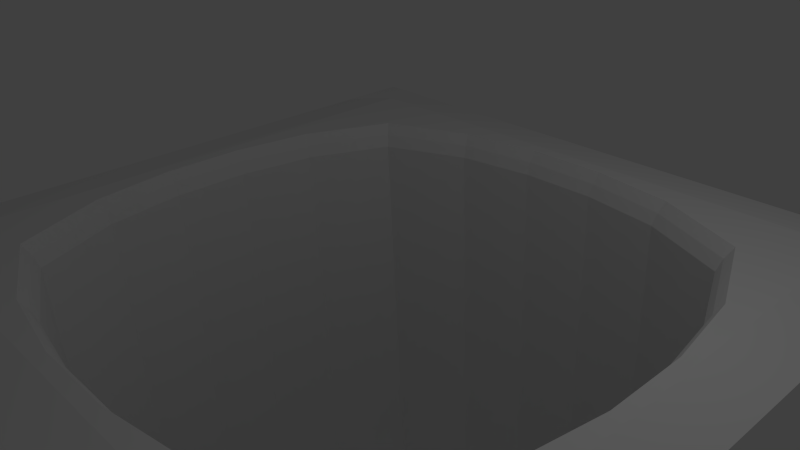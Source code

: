 # Source: hole.blend  (saved by Blender 2.66.0; exported with 4.5.12 LTS)
import bpy
from mathutils import Matrix  # noqa: F401  (used for matrix-valued properties, if any)

bpy.ops.wm.read_factory_settings(use_empty=True)
scene = bpy.context.scene
scene.name = 'Scene'

# ---- collections
col_collection_1 = bpy.data.collections.new('Collection 1'); scene.collection.children.link(col_collection_1)

# ---- materials (node trees are filled in below, after node groups)
mat_tile = bpy.data.materials.new('tile')
mat_tile.alpha_threshold = 0.0
mat_tile.use_transparent_shadow = False
mat_tile.roughness = 0.5
mat_tile.line_color = (0.0, 0.0, 0.0, 1.0)
mat_hole = bpy.data.materials.new('hole')
mat_hole.alpha_threshold = 0.0
mat_hole.use_transparent_shadow = False
mat_hole.roughness = 0.5
mat_hole.line_color = (0.0, 0.0, 0.0, 1.0)

# ---- material node trees

# ---- world
world_world = bpy.data.worlds.new('World'); scene.world = world_world
world_world.color = (0.05088, 0.05088, 0.05088)
world_world.use_sun_shadow = False
world_world.sun_shadow_jitter_overblur = 0.0
world_world.cycles.sampling_method = 'MANUAL'
world_world.cycles.sample_map_resolution = 256

# ---- cameras
cam_camera = bpy.data.cameras.new('Camera')
cam_camera.clip_end = 100.0
cam_camera.lens = 35.0
cam_camera.sensor_width = 32.0
cam_camera.sensor_height = 18.0
cam_camera.ortho_scale = 7.314
cam_camera.dof.focus_distance = 0.0
cam_camera.dof.aperture_fstop = 128.0

# ---- lights
light_lamp = bpy.data.lights.new('Lamp', 'POINT')
light_lamp.transmission_factor = 0.0
light_lamp.cutoff_distance = 30.0
light_lamp.energy = 100.0
light_lamp.shadow_buffer_clip_start = 1.001
light_lamp.shadow_soft_size = 0.1
light_lamp.shadow_maximum_resolution = 0.006
light_lamp.use_absolute_resolution = True
light_lamp.cycles.use_multiple_importance_sampling = False

# ---- meshes
me_grid = bpy.data.meshes.new('Grid')
me_grid.from_pydata([(1.0, -1.0, 0.0), (0.7778, -1.0, 0.0), (0.5556, -1.0, 0.0), (0.3333, -1.0, 0.0), (0.1111, -1.0, 0.0), (-0.1111, -1.0, 0.0), (-0.3333, -1.0, 0.0), (-0.5556, -1.0, 0.0), (-0.7778, -1.0, 0.0), (-1.0, -1.0, 0.0), (1.0, -0.7778, 0.0), (0.8449, -0.8459, 0.1277), (0.6036, -0.8459, 0.1277), (0.3623, -0.8459, 0.1277), (0.121, -0.8459, 0.1277), (-0.1204, -0.8459, 0.1277), (-0.3617, -0.8459, 0.1277), (-0.603, -0.8459, 0.1277), (-0.8443, -0.8459, 0.1277), (-1.0, -0.7778, 0.0), (1.0, -0.5556, 0.0), (0.8449, -0.6045, 0.1277), (0.6481, -0.6491, 0.1277), (0.3784, -0.7668, 0.1277), (0.125, -0.8061, 0.1277), (-0.1244, -0.8061, 0.1277), (-0.3778, -0.7668, 0.1277), (-0.6475, -0.6491, 0.1277), (-0.8443, -0.6045, 0.1277), (-1.0, -0.5556, 0.0), (1.0, -0.3333, 0.0), (0.8449, -0.3632, 0.1277), (0.7659, -0.3793, 0.1277), (-0.7653, -0.3793, 0.1277), (-0.8443, -0.3632, 0.1277), (-1.0, -0.3333, 0.0), (1.0, -0.1111, 0.0), (0.8449, -0.1219, 0.1277), (0.8051, -0.1259, 0.1277), (-0.8046, -0.1259, 0.1277), (-0.8443, -0.1219, 0.1277), (-1.0, -0.1111, 0.0), (1.0, 0.1111, 0.0), (0.8449, 0.1194, 0.1277), (0.8051, 0.1235, 0.1277), (-0.8046, 0.1235, 0.1277), (-0.8443, 0.1194, 0.1277), (-1.0, 0.1111, 0.0), (1.0, 0.3333, 0.0), (0.8449, 0.3608, 0.1277), (0.7659, 0.3769, 0.1277), (-0.7653, 0.3769, 0.1277), (-0.8443, 0.3608, 0.1277), (-1.0, 0.3333, 0.0), (1.0, 0.5556, 0.0), (0.8449, 0.6021, 0.1277), (0.6481, 0.6466, 0.1277), (0.3784, 0.7644, 0.1277), (0.125, 0.8036, 0.1277), (-0.1244, 0.8036, 0.1277), (-0.3778, 0.7644, 0.1277), (-0.6475, 0.6466, 0.1277), (-0.8443, 0.6021, 0.1277), (-1.0, 0.5556, 0.0), (1.0, 0.7778, 0.0), (0.8449, 0.8434, 0.1277), (0.6036, 0.8434, 0.1277), (0.3623, 0.8434, 0.1277), (0.121, 0.8434, 0.1277), (-0.1204, 0.8434, 0.1277), (-0.3617, 0.8434, 0.1277), (-0.603, 0.8434, 0.1277), (-0.8443, 0.8434, 0.1277), (-1.0, 0.7778, 0.0), (1.0, 1.0, 0.0), (0.7778, 1.0, 0.0), (0.5556, 1.0, 0.0), (0.3333, 1.0, 0.0), (0.1111, 1.0, 0.0), (-0.1111, 1.0, 0.0), (-0.3333, 1.0, 0.0), (-0.5556, 1.0, 0.0), (-0.7778, 1.0, 0.0), (-1.0, 1.0, 0.0), (0.6309, -0.6318, -0.04234), (0.3683, -0.7465, -0.04234), (0.1217, -0.7846, -0.04234), (-0.1211, -0.7846, -0.04234), (-0.3677, -0.7465, -0.04234), (-0.6303, -0.6318, -0.04234), (0.7455, -0.3693, -0.04234), (-0.7449, -0.3693, -0.04234), (0.7837, -0.1226, -0.04234), (-0.7831, -0.1226, -0.04234), (0.7837, 0.1201, -0.04234), (-0.7831, 0.1201, -0.04234), (0.7455, 0.3668, -0.04234), (-0.7449, 0.3668, -0.04234), (0.6309, 0.6293, -0.04234), (0.3683, 0.744, -0.04234), (0.1217, 0.7822, -0.04234), (-0.1211, 0.7822, -0.04234), (-0.3677, 0.744, -0.04234), (-0.6303, 0.6293, -0.04234), (0.6195, -0.6204, -0.2312), (0.3617, -0.733, -0.2312), (0.1195, -0.7705, -0.2312), (-0.1189, -0.7705, -0.2312), (-0.3611, -0.733, -0.2312), (-0.6189, -0.6204, -0.2312), (0.732, -0.3626, -0.2312), (-0.7315, -0.3626, -0.2312), (0.7695, -0.1204, -0.2312), (-0.7689, -0.1204, -0.2312), (0.7695, 0.1179, -0.2312), (-0.7689, 0.1179, -0.2312), (0.732, 0.3602, -0.2312), (-0.7315, 0.3602, -0.2312), (0.6195, 0.6179, -0.2312), (0.3617, 0.7305, -0.2312), (0.1195, 0.768, -0.2312), (-0.1189, 0.768, -0.2312), (-0.3611, 0.7305, -0.2312), (-0.6189, 0.6179, -0.2312), (0.5993, -0.5368, -8.054), (0.3415, -0.6494, -8.054), (0.0993, -0.6869, -8.054), (-0.139, -0.6869, -8.054), (-0.3812, -0.6494, -8.054), (-0.639, -0.5368, -8.054), (0.7119, -0.279, -8.054), (-0.7516, -0.279, -8.054), (0.7494, -0.03681, -8.054), (-0.7891, -0.03681, -8.054), (0.7494, 0.2015, -8.054), (-0.7891, 0.2015, -8.054), (0.7119, 0.4437, -8.054), (-0.7516, 0.4437, -8.054), (0.5993, 0.7015, -8.054), (0.3415, 0.8141, -8.054), (0.0993, 0.8516, -8.054), (-0.139, 0.8516, -8.054), (-0.3812, 0.8141, -8.054), (-0.639, 0.7015, -8.054)], [], [(8, 7, 17, 18), (2, 1, 11, 12), (9, 8, 18, 19), (3, 2, 12, 13), (4, 3, 13, 14), (5, 4, 14, 15), (6, 5, 15, 16), (7, 6, 16, 17), (1, 0, 10, 11), (15, 14, 24, 25), (16, 15, 25, 26), (17, 16, 26, 27), (11, 10, 20, 21), (18, 17, 27, 28), (12, 11, 21, 22), (19, 18, 28, 29), (13, 12, 22, 23), (14, 13, 23, 24), (21, 20, 30, 31), (28, 27, 33, 34), (22, 21, 31, 32), (29, 28, 34, 35), (31, 30, 36, 37), (34, 33, 39, 40), (32, 31, 37, 38), (35, 34, 40, 41), (37, 36, 42, 43), (40, 39, 45, 46), (38, 37, 43, 44), (41, 40, 46, 47), (43, 42, 48, 49), (46, 45, 51, 52), (44, 43, 49, 50), (47, 46, 52, 53), (53, 52, 62, 63), (49, 48, 54, 55), (52, 51, 61, 62), (50, 49, 55, 56), (56, 55, 65, 66), (63, 62, 72, 73), (57, 56, 66, 67), (58, 57, 67, 68), (59, 58, 68, 69), (60, 59, 69, 70), (61, 60, 70, 71), (55, 54, 64, 65), (62, 61, 71, 72), (72, 71, 81, 82), (66, 65, 75, 76), (73, 72, 82, 83), (67, 66, 76, 77), (68, 67, 77, 78), (69, 68, 78, 79), (70, 69, 79, 80), (71, 70, 80, 81), (65, 64, 74, 75), (59, 60, 102, 101), (33, 27, 89, 91), (51, 45, 95, 97), (24, 23, 85, 86), (50, 56, 98, 96), (60, 61, 103, 102), (61, 51, 97, 103), (25, 24, 86, 87), (56, 57, 99, 98), (26, 25, 87, 88), (57, 58, 100, 99), (38, 44, 94, 92), (27, 26, 88, 89), (32, 38, 92, 90), (58, 59, 101, 100), (22, 32, 90, 84), (44, 50, 96, 94), (45, 39, 93, 95), (23, 22, 84, 85), (39, 33, 91, 93), (103, 97, 117, 123), (99, 100, 120, 119), (95, 93, 113, 115), (89, 88, 108, 109), (100, 101, 121, 120), (92, 94, 114, 112), (91, 89, 109, 111), (85, 84, 104, 105), (101, 102, 122, 121), (94, 96, 116, 114), (84, 90, 110, 104), (86, 85, 105, 106), (102, 103, 123, 122), (97, 95, 115, 117), (93, 91, 111, 113), (87, 86, 106, 107), (96, 98, 118, 116), (98, 99, 119, 118), (90, 92, 112, 110), (88, 87, 107, 108), (112, 114, 134, 132), (111, 109, 129, 131), (105, 104, 124, 125), (121, 122, 142, 141), (114, 116, 136, 134), (104, 110, 130, 124), (106, 105, 125, 126), (122, 123, 143, 142), (117, 115, 135, 137), (113, 111, 131, 133), (107, 106, 126, 127), (116, 118, 138, 136), (118, 119, 139, 138), (110, 112, 132, 130), (108, 107, 127, 128), (123, 117, 137, 143), (119, 120, 140, 139), (115, 113, 133, 135), (109, 108, 128, 129), (120, 121, 141, 140)])
me_grid.polygons.foreach_set('material_index', [0, 0, 0, 0, 0, 0, 0, 0, 0, 0, 0, 0, 0, 0, 0, 0, 0, 0, 0, 0, 0, 0, 0, 0, 0, 0, 0, 0, 0, 0, 0, 0, 0, 0, 0, 0, 0, 0, 0, 0, 0, 0, 0, 0, 0, 0, 0, 0, 0, 0, 0, 0, 0, 0, 0, 0, 0, 0, 0, 0, 0, 0, 0, 0, 0, 0, 0, 0, 0, 0, 0, 0, 0, 0, 0, 0, 1, 1, 1, 1, 1, 1, 1, 1, 1, 1, 1, 1, 1, 1, 1, 1, 1, 1, 1, 1, 1, 1, 1, 1, 1, 1, 1, 1, 1, 1, 1, 1, 1, 1, 1, 1, 1, 1, 1, 1])
_uv = me_grid.uv_layers.new(name='UVMap')
_uv.uv.foreach_set('vector', [0.1139, 0.003646, 0.2242, 0.003646, 0.2242, 0.1139, 0.1139, 0.1139, 0.7758, 0.003646, 0.8861, 0.003646, 0.8861, 0.1139, 0.7758, 0.1139, 0.003646, 0.003646, 0.1139, 0.003646, 0.1139, 0.1139, 0.003646, 0.1139, 0.6655, 0.003646, 0.7758, 0.003646, 0.7758, 0.1139, 0.6655, 0.1139, 0.5552, 0.003646, 0.6655, 0.003646, 0.6655, 0.1139, 0.5552, 0.1139, 0.4448, 0.003646, 0.5552, 0.003646, 0.5552, 0.1139, 0.4448, 0.1139, 0.3345, 0.003646, 0.4448, 0.003646, 0.4448, 0.1139, 0.3345, 0.1139, 0.2242, 0.003646, 0.3345, 0.003646, 0.3345, 0.1139, 0.2242, 0.1139, 0.8861, 0.003646, 0.9964, 0.003646, 0.9964, 0.1139, 0.8861, 0.1139, 0.4448, 0.1139, 0.5552, 0.1139, 0.557, 0.1321, 0.443, 0.1321, 0.3345, 0.1139, 0.4448, 0.1139, 0.443, 0.1321, 0.3272, 0.1501, 0.2242, 0.1139, 0.3345, 0.1139, 0.3272, 0.1501, 0.2039, 0.2039, 0.8861, 0.1139, 0.9964, 0.1139, 0.9964, 0.2242, 0.8861, 0.2242, 0.1139, 0.1139, 0.2242, 0.1139, 0.2039, 0.2039, 0.1139, 0.2242, 0.7758, 0.1139, 0.8861, 0.1139, 0.8861, 0.2242, 0.7961, 0.2039, 0.003646, 0.1139, 0.1139, 0.1139, 0.1139, 0.2242, 0.003646, 0.2242, 0.6655, 0.1139, 0.7758, 0.1139, 0.7961, 0.2039, 0.6728, 0.1501, 0.5552, 0.1139, 0.6655, 0.1139, 0.6728, 0.1501, 0.557, 0.1321, 0.8861, 0.2242, 0.9964, 0.2242, 0.9964, 0.3345, 0.8861, 0.3345, 0.1139, 0.2242, 0.2039, 0.2039, 0.1501, 0.3272, 0.1139, 0.3345, 0.7961, 0.2039, 0.8861, 0.2242, 0.8861, 0.3345, 0.8499, 0.3272, 0.003646, 0.2242, 0.1139, 0.2242, 0.1139, 0.3345, 0.003646, 0.3345, 0.8861, 0.3345, 0.9964, 0.3345, 0.9964, 0.4448, 0.8861, 0.4448, 0.1139, 0.3345, 0.1501, 0.3272, 0.1321, 0.443, 0.1139, 0.4448, 0.8499, 0.3272, 0.8861, 0.3345, 0.8861, 0.4448, 0.8679, 0.443, 0.003646, 0.3345, 0.1139, 0.3345, 0.1139, 0.4448, 0.003646, 0.4448, 0.8861, 0.4448, 0.9964, 0.4448, 0.9964, 0.5552, 0.8861, 0.5552, 0.1139, 0.4448, 0.1321, 0.443, 0.1321, 0.557, 0.1139, 0.5552, 0.8679, 0.443, 0.8861, 0.4448, 0.8861, 0.5552, 0.8679, 0.557, 0.003646, 0.4448, 0.1139, 0.4448, 0.1139, 0.5552, 0.003646, 0.5552, 0.8861, 0.5552, 0.9964, 0.5552, 0.9964, 0.6655, 0.8861, 0.6655, 0.1139, 0.5552, 0.1321, 0.557, 0.1501, 0.6728, 0.1139, 0.6655, 0.8679, 0.557, 0.8861, 0.5552, 0.8861, 0.6655, 0.8499, 0.6728, 0.003646, 0.5552, 0.1139, 0.5552, 0.1139, 0.6655, 0.003646, 0.6655, 0.003646, 0.6655, 0.1139, 0.6655, 0.1139, 0.7758, 0.003646, 0.7758, 0.8861, 0.6655, 0.9964, 0.6655, 0.9964, 0.7758, 0.8861, 0.7758, 0.1139, 0.6655, 0.1501, 0.6728, 0.2039, 0.7961, 0.1139, 0.7758, 0.8499, 0.6728, 0.8861, 0.6655, 0.8861, 0.7758, 0.7961, 0.7961, 0.7961, 0.7961, 0.8861, 0.7758, 0.8861, 0.8861, 0.7758, 0.8861, 0.003646, 0.7758, 0.1139, 0.7758, 0.1139, 0.8861, 0.003646, 0.8861, 0.6728, 0.8499, 0.7961, 0.7961, 0.7758, 0.8861, 0.6655, 0.8861, 0.557, 0.8679, 0.6728, 0.8499, 0.6655, 0.8861, 0.5552, 0.8861, 0.443, 0.8679, 0.557, 0.8679, 0.5552, 0.8861, 0.4448, 0.8861, 0.3272, 0.8499, 0.443, 0.8679, 0.4448, 0.8861, 0.3345, 0.8861, 0.2039, 0.7961, 0.3272, 0.8499, 0.3345, 0.8861, 0.2242, 0.8861, 0.8861, 0.7758, 0.9964, 0.7758, 0.9964, 0.8861, 0.8861, 0.8861, 0.1139, 0.7758, 0.2039, 0.7961, 0.2242, 0.8861, 0.1139, 0.8861, 0.1139, 0.8861, 0.2242, 0.8861, 0.2242, 0.9964, 0.1139, 0.9964, 0.7758, 0.8861, 0.8861, 0.8861, 0.8861, 0.9964, 0.7758, 0.9964, 0.003646, 0.8861, 0.1139, 0.8861, 0.1139, 0.9964, 0.003646, 0.9964, 0.6655, 0.8861, 0.7758, 0.8861, 0.7758, 0.9964, 0.6655, 0.9964, 0.5552, 0.8861, 0.6655, 0.8861, 0.6655, 0.9964, 0.5552, 0.9964, 0.4448, 0.8861, 0.5552, 0.8861, 0.5552, 0.9964, 0.4448, 0.9964, 0.3345, 0.8861, 0.4448, 0.8861, 0.4448, 0.9964, 0.3345, 0.9964, 0.2242, 0.8861, 0.3345, 0.8861, 0.3345, 0.9964, 0.2242, 0.9964, 0.8861, 0.8861, 0.9964, 0.8861, 0.9964, 0.9964, 0.8861, 0.9964, 0.4435, 0.8646, 0.3287, 0.8404, 0.3331, 0.8229, 0.4438, 0.8462, 0.1501, 0.3272, 0.2039, 0.2039, 0.2143, 0.2143, 0.1623, 0.3332, 0.1532, 0.6015, 0.1354, 0.4453, 0.1468, 0.442, 0.1639, 0.5926, 0.557, 0.1321, 0.6728, 0.1501, 0.6668, 0.1623, 0.555, 0.145, 0.8468, 0.6015, 0.7934, 0.7678, 0.7812, 0.7529, 0.8326, 0.5926, 0.3287, 0.8404, 0.2066, 0.7678, 0.2153, 0.7529, 0.3331, 0.8229, 0.2066, 0.7678, 0.1532, 0.6015, 0.1639, 0.5926, 0.2153, 0.7529, 0.443, 0.1321, 0.557, 0.1321, 0.555, 0.145, 0.445, 0.145, 0.7934, 0.7678, 0.6713, 0.8404, 0.6634, 0.8229, 0.7812, 0.7529, 0.3272, 0.1501, 0.443, 0.1321, 0.445, 0.145, 0.3332, 0.1623, 0.6713, 0.8404, 0.5565, 0.8646, 0.5527, 0.8462, 0.6634, 0.8229, 0.8646, 0.2916, 0.8646, 0.4453, 0.8497, 0.442, 0.8497, 0.2938, 0.2039, 0.2039, 0.3272, 0.1501, 0.3332, 0.1623, 0.2143, 0.2143, 0.8468, 0.1354, 0.8646, 0.2916, 0.8497, 0.2938, 0.8326, 0.1432, 0.5565, 0.8646, 0.4435, 0.8646, 0.4438, 0.8462, 0.5527, 0.8462, 0.7961, 0.2039, 0.8499, 0.3272, 0.8377, 0.3332, 0.7857, 0.2143, 0.8646, 0.4453, 0.8468, 0.6015, 0.8326, 0.5926, 0.8497, 0.442, 0.1354, 0.4453, 0.1354, 0.2916, 0.1468, 0.2938, 0.1468, 0.442, 0.6728, 0.1501, 0.7961, 0.2039, 0.7857, 0.2143, 0.6668, 0.1623, 0.1354, 0.2916, 0.1532, 0.1354, 0.1639, 0.1432, 0.1468, 0.2938, 0.9467, 1.0, 0.7429, 0.9962, 0.7388, 0.9734, 0.9392, 0.9767, 0.6489, 1.0, 0.536, 1.0, 0.5355, 0.9864, 0.6467, 0.9863, 0.5601, 0.995, 0.3823, 0.995, 0.3839, 0.9723, 0.5589, 0.9723, 0.03403, 0.9962, 0.225, 0.9958, 0.2317, 0.9718, 0.04494, 0.9735, 0.536, 1.0, 0.4267, 1.0, 0.4277, 0.9864, 0.5355, 0.9864, 0.3852, 1.0, 0.5836, 1.0, 0.5804, 0.9747, 0.387, 0.9747, 0.2005, 0.9962, 0.0, 1.0, 0.007858, 0.9767, 0.2051, 0.9734, 0.8131, 0.9959, 0.9865, 0.9965, 0.9752, 0.9742, 0.8053, 0.9723, 0.4267, 1.0, 0.3137, 0.9999, 0.3163, 0.9861, 0.4277, 0.9864, 0.5836, 1.0, 0.7775, 0.9959, 0.7696, 0.9712, 0.5804, 0.9747, 0.0, 0.9845, 0.1876, 0.9959, 0.1943, 0.9712, 0.01072, 0.9614, 0.6217, 0.9957, 0.8131, 0.9959, 0.8053, 0.9723, 0.6186, 0.9715, 0.3137, 0.9999, 0.1845, 0.9997, 0.1891, 0.9854, 0.3163, 0.9861, 0.7429, 0.9962, 0.5601, 0.995, 0.5589, 0.9723, 0.7388, 0.9734, 0.3823, 0.995, 0.2005, 0.9962, 0.2051, 0.9734, 0.3839, 0.9723, 0.424, 0.9956, 0.6217, 0.9957, 0.6186, 0.9715, 0.4258, 0.9713, 0.7775, 0.9959, 0.9547, 0.9845, 0.943, 0.9614, 0.7696, 0.9712, 0.7784, 0.9998, 0.6489, 1.0, 0.6467, 0.9863, 0.7743, 0.9857, 0.1876, 0.9959, 0.3852, 1.0, 0.387, 0.9747, 0.1943, 0.9712, 0.225, 0.9958, 0.424, 0.9956, 0.4258, 0.9713, 0.2317, 0.9718, 0.387, 0.9747, 0.5804, 0.9747, 0.6456, 0.0, 0.4542, 0.0, 0.2051, 0.9734, 0.007858, 0.9767, 0.07174, 0.0, 0.2672, 0.01429, 0.8053, 0.9723, 0.9752, 0.9742, 0.9425, 0.08301, 0.7766, 0.02802, 0.4277, 0.9864, 0.3163, 0.9861, 0.3094, 0.4279, 0.4186, 0.4356, 0.5804, 0.9747, 0.7696, 0.9712, 0.8315, 0.01493, 0.6456, 0.0, 0.01072, 0.9614, 0.1943, 0.9712, 0.2621, 0.01493, 0.07666, 0.05655, 0.6186, 0.9715, 0.8053, 0.9723, 0.7766, 0.02802, 0.5958, 0.004979, 0.3163, 0.9861, 0.1891, 0.9854, 0.1846, 0.4068, 0.3094, 0.4279, 0.7388, 0.9734, 0.5589, 0.9723, 0.6195, 0.01893, 0.7992, 0.01429, 0.3839, 0.9723, 0.2051, 0.9734, 0.2672, 0.01429, 0.4451, 0.01893, 0.4258, 0.9713, 0.6186, 0.9715, 0.5958, 0.004979, 0.4098, 0.0, 0.7696, 0.9712, 0.943, 0.9614, 1.0, 0.05655, 0.8315, 0.01493, 0.7743, 0.9857, 0.6467, 0.9863, 0.6331, 0.4328, 0.7576, 0.4158, 0.1943, 0.9712, 0.387, 0.9747, 0.4542, 0.0, 0.2621, 0.01493, 0.2317, 0.9718, 0.4258, 0.9713, 0.4098, 0.0, 0.2227, 0.01346, 0.9392, 0.9767, 0.7388, 0.9734, 0.7992, 0.01429, 1.0, 0.0, 0.6467, 0.9863, 0.5355, 0.9864, 0.5242, 0.4372, 0.6331, 0.4328, 0.5589, 0.9723, 0.3839, 0.9723, 0.4451, 0.01893, 0.6195, 0.01893, 0.04494, 0.9735, 0.2317, 0.9718, 0.2227, 0.01346, 0.04266, 0.0606, 0.5355, 0.9864, 0.4277, 0.9864, 0.4186, 0.4356, 0.5242, 0.4372])
me_grid.materials.append(mat_tile)
me_grid.materials.append(mat_hole)
me_grid.use_remesh_preserve_volume = False
me_grid.use_remesh_preserve_attributes = False
me_grid.use_mirror_vertex_groups = False
me_grid.update()

# ---- objects
ob_grid = bpy.data.objects.new('Grid', me_grid)
ob_lamp = bpy.data.objects.new('Lamp', light_lamp)
ob_camera = bpy.data.objects.new('Camera', cam_camera)

# ---- transforms, parenting, visibility, modifiers, constraints
ob_grid.location = (0.0, 0.0, 0.0)
ob_grid.scale = (5.0, 5.0, 1.0)
ob_grid.lineart.crease_threshold = 0.0
ob_lamp.location = (4.076, 1.005, 5.904)
ob_lamp.rotation_euler = (0.6503, 0.05522, 1.866)
ob_lamp.lock_rotations_4d = False
ob_lamp.empty_display_type = 'ARROWS'
ob_lamp.color = (0.0, 0.0, 0.0, 0.0)
ob_lamp.lineart.crease_threshold = 0.0
ob_camera.location = (7.481, -6.508, 5.344)
ob_camera.rotation_euler = (1.109, 0.01082, 0.8149)
ob_camera.lock_rotations_4d = False
ob_camera.empty_display_type = 'ARROWS'
ob_camera.color = (0.0, 0.0, 0.0, 0.0)
ob_camera.display_type = 'WIRE'
ob_camera.lineart.crease_threshold = 0.0

# ---- collection membership
col_collection_1.objects.link(ob_grid)
col_collection_1.objects.link(ob_lamp)
col_collection_1.objects.link(ob_camera)

# ---- scene / render settings (as saved in the file)
scene.camera = ob_camera
scene.frame_start = 1; scene.frame_end = 250; scene.frame_set(1)
scene.render.engine = 'BLENDER_EEVEE_NEXT'
scene.render.image_settings.color_mode = 'RGB'
scene.render.image_settings.compression = 90
scene.render.resolution_percentage = 50
scene.render.dither_intensity = 0.0
scene.render.bake_margin = 2
scene.cycles.use_denoising = False
scene.cycles.samples = 10
scene.cycles.sampling_pattern = 'TABULATED_SOBOL'
scene.cycles.light_sampling_threshold = 0.0
scene.cycles.use_adaptive_sampling = False
scene.cycles.use_light_tree = False
scene.cycles.blur_glossy = 0.0
scene.cycles.volume_bounces = 1
scene.cycles.pixel_filter_type = 'GAUSSIAN'
scene.cycles.sample_clamp_indirect = 0.0
scene.view_settings.view_transform = 'Standard'
bpy.context.view_layer.update()
